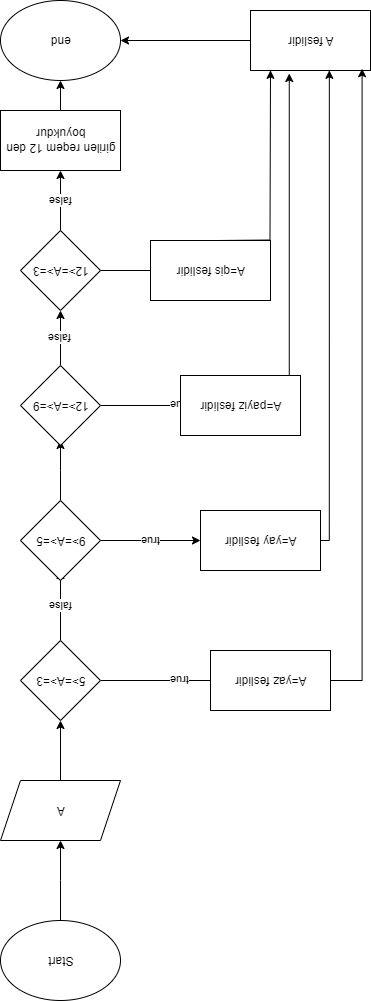

The diagram above was exported from draw.io. Its source (the exported page's mxGraphModel, read from the mxfile embedded in the PNG):
<mxGraphModel dx="1050" dy="565" grid="1" gridSize="10" guides="1" tooltips="1" connect="1" arrows="1" fold="1" page="1" pageScale="1" pageWidth="827" pageHeight="1169" math="0" shadow="0">
  <root>
    <mxCell id="0" />
    <mxCell id="1" parent="0" />
    <mxCell id="B6w0iA6m_gSAZe46BPyG-3" style="edgeStyle=orthogonalEdgeStyle;rounded=0;orthogonalLoop=1;jettySize=auto;html=1;entryX=0.5;entryY=0;entryDx=0;entryDy=0;" edge="1" parent="1" source="B6w0iA6m_gSAZe46BPyG-1">
      <mxGeometry relative="1" as="geometry">
        <mxPoint x="330" y="190" as="targetPoint" />
      </mxGeometry>
    </mxCell>
    <mxCell id="B6w0iA6m_gSAZe46BPyG-1" value="Start" style="ellipse;whiteSpace=wrap;html=1;" vertex="1" parent="1">
      <mxGeometry x="270" y="30" width="120" height="80" as="geometry" />
    </mxCell>
    <mxCell id="B6w0iA6m_gSAZe46BPyG-4" style="edgeStyle=orthogonalEdgeStyle;rounded=0;orthogonalLoop=1;jettySize=auto;html=1;" edge="1" parent="1">
      <mxGeometry relative="1" as="geometry">
        <mxPoint x="330" y="310" as="targetPoint" />
        <mxPoint x="330" y="250" as="sourcePoint" />
      </mxGeometry>
    </mxCell>
    <mxCell id="B6w0iA6m_gSAZe46BPyG-7" value="true" style="edgeStyle=orthogonalEdgeStyle;rounded=0;orthogonalLoop=1;jettySize=auto;html=1;" edge="1" parent="1" source="B6w0iA6m_gSAZe46BPyG-5">
      <mxGeometry relative="1" as="geometry">
        <mxPoint x="130" y="350" as="targetPoint" />
      </mxGeometry>
    </mxCell>
    <mxCell id="B6w0iA6m_gSAZe46BPyG-8" value="false" style="edgeStyle=orthogonalEdgeStyle;rounded=0;orthogonalLoop=1;jettySize=auto;html=1;" edge="1" parent="1" source="B6w0iA6m_gSAZe46BPyG-5">
      <mxGeometry relative="1" as="geometry">
        <mxPoint x="330" y="460" as="targetPoint" />
      </mxGeometry>
    </mxCell>
    <mxCell id="B6w0iA6m_gSAZe46BPyG-5" value="5&amp;gt;=A&amp;gt;=3" style="rhombus;whiteSpace=wrap;html=1;" vertex="1" parent="1">
      <mxGeometry x="290" y="310" width="80" height="80" as="geometry" />
    </mxCell>
    <mxCell id="B6w0iA6m_gSAZe46BPyG-6" value="A" style="shape=parallelogram;perimeter=parallelogramPerimeter;whiteSpace=wrap;html=1;fixedSize=1;" vertex="1" parent="1">
      <mxGeometry x="270" y="190" width="120" height="60" as="geometry" />
    </mxCell>
    <mxCell id="B6w0iA6m_gSAZe46BPyG-9" value="A=yaz feslidir" style="rounded=0;whiteSpace=wrap;html=1;" vertex="1" parent="1">
      <mxGeometry x="60" y="320" width="120" height="60" as="geometry" />
    </mxCell>
    <mxCell id="B6w0iA6m_gSAZe46BPyG-11" value="true" style="edgeStyle=orthogonalEdgeStyle;rounded=0;orthogonalLoop=1;jettySize=auto;html=1;entryX=1;entryY=0.5;entryDx=0;entryDy=0;" edge="1" parent="1" source="B6w0iA6m_gSAZe46BPyG-10" target="B6w0iA6m_gSAZe46BPyG-12">
      <mxGeometry relative="1" as="geometry">
        <mxPoint x="140" y="490" as="targetPoint" />
      </mxGeometry>
    </mxCell>
    <mxCell id="B6w0iA6m_gSAZe46BPyG-13" style="edgeStyle=orthogonalEdgeStyle;rounded=0;orthogonalLoop=1;jettySize=auto;html=1;" edge="1" parent="1" source="B6w0iA6m_gSAZe46BPyG-10">
      <mxGeometry relative="1" as="geometry">
        <mxPoint x="330" y="590" as="targetPoint" />
      </mxGeometry>
    </mxCell>
    <mxCell id="B6w0iA6m_gSAZe46BPyG-10" value="9&amp;gt;=A&amp;gt;=5" style="rhombus;whiteSpace=wrap;html=1;" vertex="1" parent="1">
      <mxGeometry x="290" y="450" width="80" height="80" as="geometry" />
    </mxCell>
    <mxCell id="B6w0iA6m_gSAZe46BPyG-12" value="A=yay feslidir" style="rounded=0;whiteSpace=wrap;html=1;" vertex="1" parent="1">
      <mxGeometry x="70" y="460" width="120" height="60" as="geometry" />
    </mxCell>
    <mxCell id="B6w0iA6m_gSAZe46BPyG-15" value="true" style="edgeStyle=orthogonalEdgeStyle;rounded=0;orthogonalLoop=1;jettySize=auto;html=1;" edge="1" parent="1" source="B6w0iA6m_gSAZe46BPyG-14">
      <mxGeometry relative="1" as="geometry">
        <mxPoint x="130" y="625" as="targetPoint" />
      </mxGeometry>
    </mxCell>
    <mxCell id="B6w0iA6m_gSAZe46BPyG-17" value="false" style="edgeStyle=orthogonalEdgeStyle;rounded=0;orthogonalLoop=1;jettySize=auto;html=1;" edge="1" parent="1" source="B6w0iA6m_gSAZe46BPyG-14">
      <mxGeometry relative="1" as="geometry">
        <mxPoint x="330" y="720" as="targetPoint" />
      </mxGeometry>
    </mxCell>
    <mxCell id="B6w0iA6m_gSAZe46BPyG-14" value="12&amp;gt;=A&amp;gt;=9" style="rhombus;whiteSpace=wrap;html=1;" vertex="1" parent="1">
      <mxGeometry x="290" y="585" width="80" height="80" as="geometry" />
    </mxCell>
    <mxCell id="B6w0iA6m_gSAZe46BPyG-16" value="A=payiz feslidir" style="rounded=0;whiteSpace=wrap;html=1;" vertex="1" parent="1">
      <mxGeometry x="90" y="595" width="120" height="60" as="geometry" />
    </mxCell>
    <mxCell id="B6w0iA6m_gSAZe46BPyG-19" value="true" style="edgeStyle=orthogonalEdgeStyle;rounded=0;orthogonalLoop=1;jettySize=auto;html=1;entryX=1;entryY=0.75;entryDx=0;entryDy=0;" edge="1" parent="1" source="B6w0iA6m_gSAZe46BPyG-18" target="B6w0iA6m_gSAZe46BPyG-20">
      <mxGeometry relative="1" as="geometry">
        <mxPoint x="140" y="760" as="targetPoint" />
        <Array as="points">
          <mxPoint x="130" y="760" />
        </Array>
      </mxGeometry>
    </mxCell>
    <mxCell id="B6w0iA6m_gSAZe46BPyG-21" value="false" style="edgeStyle=orthogonalEdgeStyle;rounded=0;orthogonalLoop=1;jettySize=auto;html=1;" edge="1" parent="1" source="B6w0iA6m_gSAZe46BPyG-18">
      <mxGeometry relative="1" as="geometry">
        <mxPoint x="330" y="860" as="targetPoint" />
      </mxGeometry>
    </mxCell>
    <mxCell id="B6w0iA6m_gSAZe46BPyG-18" value="12&amp;gt;=A&amp;gt;=3" style="rhombus;whiteSpace=wrap;html=1;" vertex="1" parent="1">
      <mxGeometry x="290" y="720" width="80" height="80" as="geometry" />
    </mxCell>
    <mxCell id="B6w0iA6m_gSAZe46BPyG-20" value="A=qis feslidir" style="rounded=0;whiteSpace=wrap;html=1;" vertex="1" parent="1">
      <mxGeometry x="120" y="730" width="120" height="60" as="geometry" />
    </mxCell>
    <mxCell id="B6w0iA6m_gSAZe46BPyG-22" value="end" style="ellipse;whiteSpace=wrap;html=1;" vertex="1" parent="1">
      <mxGeometry x="270" y="950" width="120" height="80" as="geometry" />
    </mxCell>
    <mxCell id="B6w0iA6m_gSAZe46BPyG-24" style="edgeStyle=orthogonalEdgeStyle;rounded=0;orthogonalLoop=1;jettySize=auto;html=1;entryX=0.5;entryY=0;entryDx=0;entryDy=0;" edge="1" parent="1" source="B6w0iA6m_gSAZe46BPyG-23" target="B6w0iA6m_gSAZe46BPyG-22">
      <mxGeometry relative="1" as="geometry" />
    </mxCell>
    <mxCell id="B6w0iA6m_gSAZe46BPyG-23" value="girilen reqem 12 den boyukdur" style="rounded=0;whiteSpace=wrap;html=1;" vertex="1" parent="1">
      <mxGeometry x="270" y="860" width="120" height="60" as="geometry" />
    </mxCell>
    <mxCell id="B6w0iA6m_gSAZe46BPyG-34" style="edgeStyle=orthogonalEdgeStyle;rounded=0;orthogonalLoop=1;jettySize=auto;html=1;entryX=0;entryY=0.5;entryDx=0;entryDy=0;" edge="1" parent="1" source="B6w0iA6m_gSAZe46BPyG-33" target="B6w0iA6m_gSAZe46BPyG-22">
      <mxGeometry relative="1" as="geometry" />
    </mxCell>
    <mxCell id="B6w0iA6m_gSAZe46BPyG-33" value="A feslidir" style="rounded=0;whiteSpace=wrap;html=1;" vertex="1" parent="1">
      <mxGeometry x="20" y="960" width="120" height="60" as="geometry" />
    </mxCell>
    <mxCell id="B6w0iA6m_gSAZe46BPyG-35" style="edgeStyle=orthogonalEdgeStyle;rounded=0;orthogonalLoop=1;jettySize=auto;html=1;entryX=0.07;entryY=0.03;entryDx=0;entryDy=0;entryPerimeter=0;" edge="1" parent="1" source="B6w0iA6m_gSAZe46BPyG-9" target="B6w0iA6m_gSAZe46BPyG-33">
      <mxGeometry relative="1" as="geometry">
        <Array as="points">
          <mxPoint x="28" y="350" />
        </Array>
      </mxGeometry>
    </mxCell>
    <mxCell id="B6w0iA6m_gSAZe46BPyG-37" style="edgeStyle=orthogonalEdgeStyle;rounded=0;orthogonalLoop=1;jettySize=auto;html=1;entryX=0.677;entryY=-0.05;entryDx=0;entryDy=0;entryPerimeter=0;" edge="1" parent="1" source="B6w0iA6m_gSAZe46BPyG-16" target="B6w0iA6m_gSAZe46BPyG-33">
      <mxGeometry relative="1" as="geometry">
        <Array as="points">
          <mxPoint x="110" y="650" />
          <mxPoint x="110" y="650" />
        </Array>
      </mxGeometry>
    </mxCell>
    <mxCell id="B6w0iA6m_gSAZe46BPyG-38" style="edgeStyle=orthogonalEdgeStyle;rounded=0;orthogonalLoop=1;jettySize=auto;html=1;entryX=0.89;entryY=0.003;entryDx=0;entryDy=0;entryPerimeter=0;" edge="1" parent="1">
      <mxGeometry relative="1" as="geometry">
        <mxPoint x="173.2" y="790" as="sourcePoint" />
        <mxPoint x="119.99999999999996" y="960.1800000000001" as="targetPoint" />
      </mxGeometry>
    </mxCell>
    <mxCell id="B6w0iA6m_gSAZe46BPyG-39" style="edgeStyle=orthogonalEdgeStyle;rounded=0;orthogonalLoop=1;jettySize=auto;html=1;entryX=0.343;entryY=0.003;entryDx=0;entryDy=0;entryPerimeter=0;" edge="1" parent="1" source="B6w0iA6m_gSAZe46BPyG-12" target="B6w0iA6m_gSAZe46BPyG-33">
      <mxGeometry relative="1" as="geometry">
        <Array as="points">
          <mxPoint x="61" y="490" />
        </Array>
      </mxGeometry>
    </mxCell>
  </root>
</mxGraphModel>